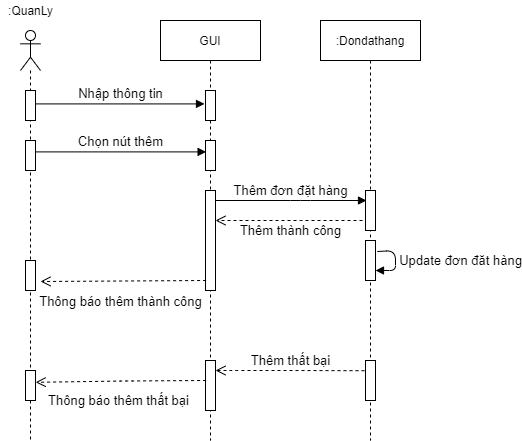

The diagram above was exported from draw.io. Its source (the exported page's mxGraphModel, read from the mxfile embedded in the PNG):
<mxGraphModel dx="1038" dy="5167" grid="1" gridSize="10" guides="1" tooltips="1" connect="1" arrows="1" fold="1" page="1" pageScale="1" pageWidth="827" pageHeight="1169" math="0" shadow="0">
  <root>
    <mxCell id="yXFCFKfBNWxfvMfnwwSE-0" />
    <mxCell id="yXFCFKfBNWxfvMfnwwSE-1" parent="yXFCFKfBNWxfvMfnwwSE-0" />
    <mxCell id="5EvWE-OkBtSr56bgngKy-0" value="" style="shape=umlLifeline;participant=umlActor;perimeter=lifelinePerimeter;whiteSpace=wrap;html=1;container=1;collapsible=0;recursiveResize=0;verticalAlign=top;spacingTop=36;outlineConnect=0;size=40;" parent="yXFCFKfBNWxfvMfnwwSE-1" vertex="1">
      <mxGeometry x="180" y="-4560" width="20" height="410" as="geometry" />
    </mxCell>
    <mxCell id="5EvWE-OkBtSr56bgngKy-1" value="" style="html=1;points=[];perimeter=orthogonalPerimeter;" parent="5EvWE-OkBtSr56bgngKy-0" vertex="1">
      <mxGeometry x="5" y="60" width="10" height="30" as="geometry" />
    </mxCell>
    <mxCell id="5EvWE-OkBtSr56bgngKy-2" value="" style="html=1;points=[];perimeter=orthogonalPerimeter;" parent="5EvWE-OkBtSr56bgngKy-0" vertex="1">
      <mxGeometry x="5" y="110" width="10" height="30" as="geometry" />
    </mxCell>
    <mxCell id="5EvWE-OkBtSr56bgngKy-3" value="" style="html=1;points=[];perimeter=orthogonalPerimeter;" parent="5EvWE-OkBtSr56bgngKy-0" vertex="1">
      <mxGeometry x="5" y="230" width="10" height="30" as="geometry" />
    </mxCell>
    <mxCell id="5EvWE-OkBtSr56bgngKy-4" value="" style="html=1;points=[];perimeter=orthogonalPerimeter;" parent="5EvWE-OkBtSr56bgngKy-0" vertex="1">
      <mxGeometry x="5" y="340" width="10" height="30" as="geometry" />
    </mxCell>
    <mxCell id="5EvWE-OkBtSr56bgngKy-5" value=":QuanLy" style="text;html=1;resizable=0;autosize=1;align=center;verticalAlign=middle;points=[];fillColor=none;strokeColor=none;rounded=0;" parent="yXFCFKfBNWxfvMfnwwSE-1" vertex="1">
      <mxGeometry x="160" y="-4590" width="60" height="20" as="geometry" />
    </mxCell>
    <mxCell id="5EvWE-OkBtSr56bgngKy-6" value="&lt;font style=&quot;font-size: 13px&quot;&gt;Nhập thông tin&lt;/font&gt;" style="html=1;verticalAlign=bottom;endArrow=block;entryX=-0.1;entryY=0.447;entryDx=0;entryDy=0;entryPerimeter=0;" parent="yXFCFKfBNWxfvMfnwwSE-1" source="5EvWE-OkBtSr56bgngKy-1" target="5EvWE-OkBtSr56bgngKy-9" edge="1">
      <mxGeometry x="0.0059" width="80" relative="1" as="geometry">
        <mxPoint x="200" y="-4390" as="sourcePoint" />
        <mxPoint x="361.79999999999995" y="-4386.59" as="targetPoint" />
        <mxPoint as="offset" />
      </mxGeometry>
    </mxCell>
    <mxCell id="5EvWE-OkBtSr56bgngKy-7" value="&lt;font style=&quot;font-size: 13px&quot;&gt;Chọn nút thêm&lt;br&gt;&lt;/font&gt;" style="html=1;verticalAlign=bottom;endArrow=block;entryX=0.06;entryY=0.38;entryDx=0;entryDy=0;entryPerimeter=0;exitX=1.02;exitY=0.38;exitDx=0;exitDy=0;exitPerimeter=0;" parent="yXFCFKfBNWxfvMfnwwSE-1" source="5EvWE-OkBtSr56bgngKy-2" target="5EvWE-OkBtSr56bgngKy-10" edge="1">
      <mxGeometry x="-0.0047" width="80" relative="1" as="geometry">
        <mxPoint x="190" y="-4340" as="sourcePoint" />
        <mxPoint x="361" y="-4338.6" as="targetPoint" />
        <mxPoint as="offset" />
      </mxGeometry>
    </mxCell>
    <mxCell id="5EvWE-OkBtSr56bgngKy-8" value="GUI" style="shape=umlLifeline;perimeter=lifelinePerimeter;whiteSpace=wrap;html=1;container=1;collapsible=0;recursiveResize=0;outlineConnect=0;" parent="yXFCFKfBNWxfvMfnwwSE-1" vertex="1">
      <mxGeometry x="320" y="-4570" width="100" height="420" as="geometry" />
    </mxCell>
    <mxCell id="5EvWE-OkBtSr56bgngKy-9" value="" style="html=1;points=[];perimeter=orthogonalPerimeter;" parent="5EvWE-OkBtSr56bgngKy-8" vertex="1">
      <mxGeometry x="45" y="70" width="10" height="30" as="geometry" />
    </mxCell>
    <mxCell id="5EvWE-OkBtSr56bgngKy-10" value="" style="html=1;points=[];perimeter=orthogonalPerimeter;" parent="5EvWE-OkBtSr56bgngKy-8" vertex="1">
      <mxGeometry x="45" y="120" width="10" height="30" as="geometry" />
    </mxCell>
    <mxCell id="5EvWE-OkBtSr56bgngKy-11" value="" style="html=1;points=[];perimeter=orthogonalPerimeter;" parent="5EvWE-OkBtSr56bgngKy-8" vertex="1">
      <mxGeometry x="45" y="170" width="10" height="100" as="geometry" />
    </mxCell>
    <mxCell id="5EvWE-OkBtSr56bgngKy-12" value="" style="html=1;points=[];perimeter=orthogonalPerimeter;" parent="5EvWE-OkBtSr56bgngKy-8" vertex="1">
      <mxGeometry x="45" y="340" width="10" height="50" as="geometry" />
    </mxCell>
    <mxCell id="5EvWE-OkBtSr56bgngKy-13" value=":Dondathang" style="shape=umlLifeline;perimeter=lifelinePerimeter;whiteSpace=wrap;html=1;container=1;collapsible=0;recursiveResize=0;outlineConnect=0;" parent="yXFCFKfBNWxfvMfnwwSE-1" vertex="1">
      <mxGeometry x="480" y="-4570" width="100" height="420" as="geometry" />
    </mxCell>
    <mxCell id="5EvWE-OkBtSr56bgngKy-14" value="" style="html=1;points=[];perimeter=orthogonalPerimeter;" parent="5EvWE-OkBtSr56bgngKy-13" vertex="1">
      <mxGeometry x="45" y="170" width="10" height="40" as="geometry" />
    </mxCell>
    <mxCell id="5EvWE-OkBtSr56bgngKy-15" value="" style="html=1;points=[];perimeter=orthogonalPerimeter;" parent="5EvWE-OkBtSr56bgngKy-13" vertex="1">
      <mxGeometry x="45" y="220" width="10" height="40" as="geometry" />
    </mxCell>
    <mxCell id="5EvWE-OkBtSr56bgngKy-16" value="&lt;font style=&quot;font-size: 13px&quot;&gt;Update đơn đăt hàng&lt;/font&gt;" style="html=1;verticalAlign=bottom;endArrow=block;exitX=1.18;exitY=0.275;exitDx=0;exitDy=0;exitPerimeter=0;" parent="5EvWE-OkBtSr56bgngKy-13" source="5EvWE-OkBtSr56bgngKy-15" target="5EvWE-OkBtSr56bgngKy-15" edge="1">
      <mxGeometry x="0.313" y="-65" width="80" relative="1" as="geometry">
        <mxPoint x="130" y="250" as="sourcePoint" />
        <mxPoint x="170" y="300" as="targetPoint" />
        <mxPoint x="65" y="65" as="offset" />
      </mxGeometry>
    </mxCell>
    <mxCell id="5EvWE-OkBtSr56bgngKy-17" value="" style="html=1;points=[];perimeter=orthogonalPerimeter;" parent="5EvWE-OkBtSr56bgngKy-13" vertex="1">
      <mxGeometry x="45" y="340" width="10" height="40" as="geometry" />
    </mxCell>
    <mxCell id="5EvWE-OkBtSr56bgngKy-18" value="&lt;font style=&quot;font-size: 13px&quot;&gt;Thêm đơn đặt hàng&lt;br&gt;&lt;/font&gt;" style="html=1;verticalAlign=bottom;endArrow=block;" parent="yXFCFKfBNWxfvMfnwwSE-1" source="5EvWE-OkBtSr56bgngKy-11" edge="1">
      <mxGeometry x="-0.0047" width="80" relative="1" as="geometry">
        <mxPoint x="400.00000000000006" y="-4390" as="sourcePoint" />
        <mxPoint x="526" y="-4390" as="targetPoint" />
        <mxPoint as="offset" />
        <Array as="points">
          <mxPoint x="460" y="-4390" />
        </Array>
      </mxGeometry>
    </mxCell>
    <mxCell id="5EvWE-OkBtSr56bgngKy-19" value="&lt;font style=&quot;font-size: 13px&quot;&gt;Thêm thành công&lt;/font&gt;" style="html=1;verticalAlign=bottom;endArrow=open;dashed=1;endSize=8;" parent="yXFCFKfBNWxfvMfnwwSE-1" target="5EvWE-OkBtSr56bgngKy-11" edge="1">
      <mxGeometry x="-0.0204" y="20" relative="1" as="geometry">
        <mxPoint x="522" y="-4370" as="sourcePoint" />
        <mxPoint x="450" y="-4280" as="targetPoint" />
        <Array as="points">
          <mxPoint x="450" y="-4370" />
        </Array>
        <mxPoint as="offset" />
      </mxGeometry>
    </mxCell>
    <mxCell id="5EvWE-OkBtSr56bgngKy-20" value="&lt;font style=&quot;font-size: 13px&quot;&gt;Thêm thất bại&lt;/font&gt;" style="html=1;verticalAlign=bottom;endArrow=open;dashed=1;endSize=8;exitX=-0.1;exitY=0.255;exitDx=0;exitDy=0;exitPerimeter=0;" parent="yXFCFKfBNWxfvMfnwwSE-1" source="5EvWE-OkBtSr56bgngKy-17" target="5EvWE-OkBtSr56bgngKy-12" edge="1">
      <mxGeometry x="-0.0107" relative="1" as="geometry">
        <mxPoint x="467" y="-4240" as="sourcePoint" />
        <mxPoint x="320" y="-4240" as="targetPoint" />
        <Array as="points">
          <mxPoint x="450" y="-4220" />
          <mxPoint x="395" y="-4220" />
        </Array>
        <mxPoint as="offset" />
      </mxGeometry>
    </mxCell>
    <mxCell id="5EvWE-OkBtSr56bgngKy-21" value="&lt;font style=&quot;font-size: 13px&quot;&gt;Thông báo thêm thành công&lt;/font&gt;" style="html=1;verticalAlign=bottom;endArrow=open;dashed=1;endSize=8;exitX=0.06;exitY=0.3;exitDx=0;exitDy=0;exitPerimeter=0;" parent="yXFCFKfBNWxfvMfnwwSE-1" edge="1">
      <mxGeometry x="0.036" y="30" relative="1" as="geometry">
        <mxPoint x="365.5999999999999" y="-4310" as="sourcePoint" />
        <mxPoint x="200" y="-4309" as="targetPoint" />
        <Array as="points" />
        <mxPoint as="offset" />
      </mxGeometry>
    </mxCell>
    <mxCell id="5EvWE-OkBtSr56bgngKy-22" value="&lt;font style=&quot;font-size: 13px&quot;&gt;Thông báo thêm thất bại&lt;/font&gt;" style="html=1;verticalAlign=bottom;endArrow=open;dashed=1;endSize=8;exitX=0.06;exitY=0.3;exitDx=0;exitDy=0;exitPerimeter=0;entryX=1.02;entryY=0.393;entryDx=0;entryDy=0;entryPerimeter=0;" parent="yXFCFKfBNWxfvMfnwwSE-1" target="5EvWE-OkBtSr56bgngKy-4" edge="1">
      <mxGeometry x="0.0359" y="29" relative="1" as="geometry">
        <mxPoint x="365.5999999999999" y="-4210" as="sourcePoint" />
        <mxPoint x="200" y="-4209" as="targetPoint" />
        <Array as="points">
          <mxPoint x="285" y="-4209.5" />
        </Array>
        <mxPoint as="offset" />
      </mxGeometry>
    </mxCell>
  </root>
</mxGraphModel>